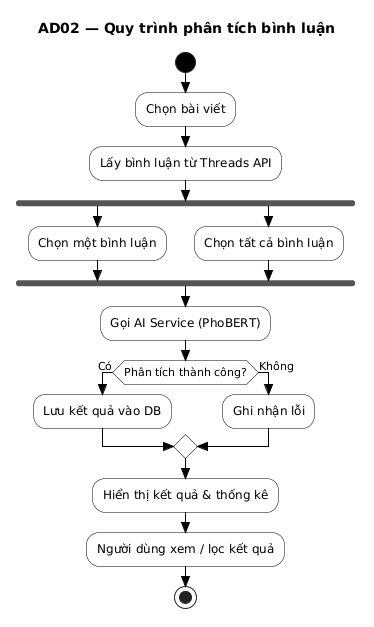

The diagram above was rendered by PlantUML. Its source (embedded in the PNG):
@startuml
skinparam style strictuml
skinparam ActivityBorderColor black
skinparam ActivityBackgroundColor white
skinparam ActivityDiamondBorderColor black
skinparam ActivityDiamondBackgroundColor white
skinparam ArrowColor black
skinparam ActivityStartColor black
skinparam ActivityEndColor black

title AD02 — Quy trình phân tích bình luận

start

:Chọn bài viết;
:Lấy bình luận từ Threads API;

fork
  :Chọn một bình luận;
fork again
  :Chọn tất cả bình luận;
end fork

:Gọi AI Service (PhoBERT);

if (Phân tích thành công?) then (Có)
  :Lưu kết quả vào DB;
else (Không)
  :Ghi nhận lỗi;
endif

:Hiển thị kết quả & thống kê;
:Người dùng xem / lọc kết quả;

stop
@enduml